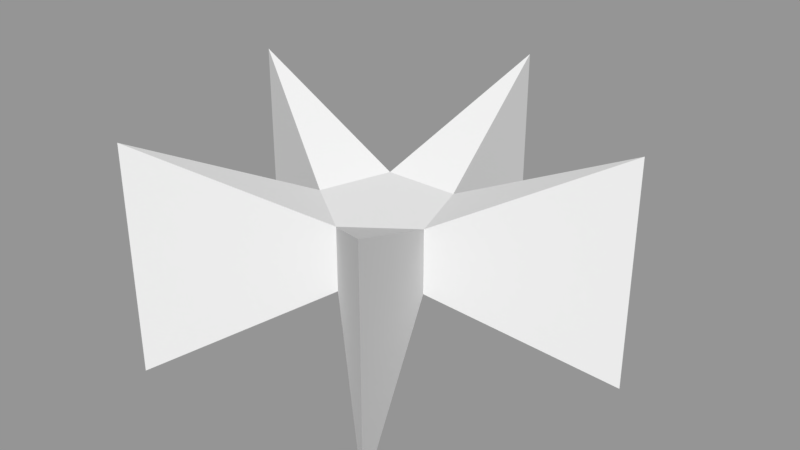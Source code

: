 # Source: Star.blend  (saved by Blender 2.79.0; exported with 4.5.12 LTS)
import bpy
from mathutils import Matrix  # noqa: F401  (used for matrix-valued properties, if any)

bpy.ops.wm.read_factory_settings(use_empty=True)
scene = bpy.context.scene
scene.name = 'Scene'

# ---- collections
col_collection_1 = bpy.data.collections.new('Collection 1'); scene.collection.children.link(col_collection_1)

# ---- meshes
me_cylinder_001 = bpy.data.meshes.new('Cylinder.001')
me_cylinder_001.from_pydata([(0.0, 1.0, -0.5), (0.0, 1.0, 0.5), (0.1678, 0.231, -0.1427), (0.1678, 0.231, 0.1427), (0.9511, 0.309, -0.5), (0.9511, 0.309, 0.5), (0.2715, -0.08822, -0.1427), (0.2715, -0.08822, 0.1427), (0.5878, -0.809, -0.5), (0.5878, -0.809, 0.5), (1.763e-08, -0.2855, -0.1427), (1.763e-08, -0.2855, 0.1427), (-0.5878, -0.809, -0.5), (-0.5878, -0.809, 0.5), (-0.2715, -0.08822, -0.1427), (-0.2715, -0.08822, 0.1427), (-0.9511, 0.309, -0.5), (-0.9511, 0.309, 0.5), (-0.1678, 0.231, -0.1427), (-0.1678, 0.231, 0.1427)], [], [(0, 1, 3, 2), (2, 3, 5, 4), (4, 5, 7, 6), (6, 7, 9, 8), (8, 9, 11, 10), (10, 11, 13, 12), (12, 13, 15, 14), (14, 15, 17, 16), (3, 1, 19, 17, 15, 13, 11, 9, 7, 5), (16, 17, 19, 18), (18, 19, 1, 0), (0, 2, 4, 6, 8, 10, 12, 14, 16, 18)])
me_cylinder_001.use_remesh_preserve_volume = False
me_cylinder_001.use_remesh_preserve_attributes = False
me_cylinder_001.use_mirror_vertex_groups = False
me_cylinder_001.update()

# ---- objects
ob_cylinder = bpy.data.objects.new('Cylinder', me_cylinder_001)

# ---- transforms, parenting, visibility, modifiers, constraints
ob_cylinder.location = (0.0, 0.0, 0.0)
ob_cylinder.lineart.crease_threshold = 0.0

# ---- collection membership
col_collection_1.objects.link(ob_cylinder)

# ---- scene / render settings (as saved in the file)
scene.frame_start = 1; scene.frame_end = 250; scene.frame_set(175)
scene.render.engine = 'BLENDER_EEVEE_NEXT'
scene.render.resolution_percentage = 50
scene.render.dither_intensity = 0.0
scene.cycles.use_denoising = False
scene.cycles.samples = 128
scene.cycles.sampling_pattern = 'TABULATED_SOBOL'
scene.cycles.use_adaptive_sampling = False
scene.cycles.use_light_tree = False
scene.cycles.blur_glossy = 0.0
scene.cycles.sample_clamp_indirect = 0.0
scene.view_settings.view_transform = 'Standard'
bpy.context.view_layer.update()

# ---- added for rendering (the .blend has no active camera and no usable light): camera, sun + grey world if the file has none
cam_auto = bpy.data.cameras.new('AutoCamera')
cam_auto.lens = 50.0
cam_auto.sensor_width = 36.0
cam_auto.clip_end = 1000.0
ob_auto_camera = bpy.data.objects.new('AutoCamera', cam_auto)
scene.collection.objects.link(ob_auto_camera)
ob_auto_camera.location = (2.59897, -3.02327, 2.07918)
ob_auto_camera.rotation_euler = (1.09748, -7.21219e-08, 0.694738)
scene.camera = ob_auto_camera
light_auto_sun = bpy.data.lights.new('AutoSun', 'SUN')
light_auto_sun.energy = 3.0
light_auto_sun.angle = 0.0523599
ob_auto_sun = bpy.data.objects.new('AutoSun', light_auto_sun)
scene.collection.objects.link(ob_auto_sun)
ob_auto_sun.rotation_euler = (0.872665, 0.174533, 0.523599)
if scene.world is None:
    world_auto = bpy.data.worlds.new('AutoWorld')
    world_auto.color = (0.3, 0.3, 0.3)
    scene.world = world_auto
bpy.context.view_layer.update()
